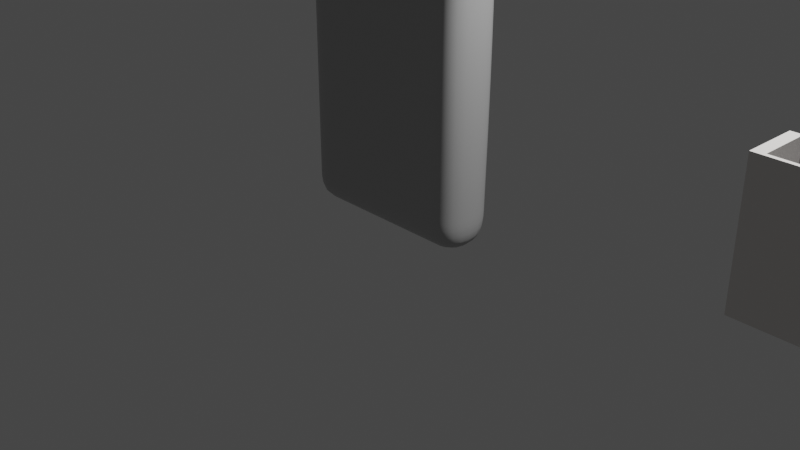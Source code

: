 # Source: main.blend  (saved by Blender 3.0.42; exported with 4.5.12 LTS)
import bpy
from mathutils import Matrix  # noqa: F401  (used for matrix-valued properties, if any)

bpy.ops.wm.read_factory_settings(use_empty=True)
scene = bpy.context.scene
scene.name = 'Scene'

# ---- collections
col_collection = bpy.data.collections.new('Collection'); scene.collection.children.link(col_collection)
col_buttons = bpy.data.collections.new('buttons'); col_collection.children.link(col_buttons)

# ---- materials (node trees are filled in below, after node groups)
mat_material = bpy.data.materials.new('Material')
mat_material.alpha_threshold = 0.0
mat_material.use_transparent_shadow = False
mat_material.line_color = (0.0, 0.0, 0.0, 1.0)
mat_material_001 = bpy.data.materials.new('Material.001')
mat_material_001.use_transparent_shadow = False
mat_cd = bpy.data.materials.new('cd')
mat_cd.use_transparent_shadow = False
mat_buttonmatirial = bpy.data.materials.new('buttonMatirial')
mat_buttonmatirial.use_transparent_shadow = False

# ---- material node trees
mat_material.use_nodes = True; mat_material.node_tree.nodes.clear()
_N = mat_material.node_tree.nodes; _L = mat_material.node_tree.links
n0 = _N.new('ShaderNodeOutputMaterial'); n0.name = 'Material Output'; n0.location = (300, 300)
n1 = _N.new('ShaderNodeBsdfPrincipled'); n1.name = 'Principled BSDF'; n1.location = (10, 300)
n1.distribution = 'GGX'
n1.subsurface_method = 'RANDOM_WALK_SKIN'
n1.inputs[0].default_value = (0.448, 0.448, 0.448, 1.0)
n1.inputs[2].default_value = 0.4
n1.inputs[3].default_value = 1.45
n1.inputs[27].default_value = (0.0, 0.0, 0.0, 1.0)
n1.inputs[28].default_value = 1.0
_L.new(n1.outputs[0], n0.inputs[0])
n0.is_active_output = True
mat_material_001.use_nodes = True; mat_material_001.node_tree.nodes.clear()
_N = mat_material_001.node_tree.nodes; _L = mat_material_001.node_tree.links
n0 = _N.new('ShaderNodeBsdfPrincipled'); n0.name = 'Principled BSDF'; n0.location = (10, 300)
n0.distribution = 'GGX'
n0.subsurface_method = 'RANDOM_WALK_SKIN'
n0.inputs[0].default_value = (0.8, 0.7703, 0.7471, 1.0)
n0.inputs[3].default_value = 1.45
n0.inputs[27].default_value = (0.0, 0.0, 0.0, 1.0)
n0.inputs[28].default_value = 1.0
n1 = _N.new('ShaderNodeOutputMaterial'); n1.name = 'Material Output'; n1.location = (300, 300)
_L.new(n0.outputs[0], n1.inputs[0])
n1.is_active_output = True
mat_cd.use_nodes = True; mat_cd.node_tree.nodes.clear()
_N = mat_cd.node_tree.nodes; _L = mat_cd.node_tree.links
n0 = _N.new('ShaderNodeBsdfPrincipled'); n0.name = 'Principled BSDF'; n0.location = (10, 300)
n0.distribution = 'GGX'
n0.subsurface_method = 'RANDOM_WALK_SKIN'
n0.inputs[0].default_value = (0.02365, 0.003393, 0.01471, 1.0)
n0.inputs[3].default_value = 1.45
n0.inputs[27].default_value = (0.0, 0.0, 0.0, 1.0)
n0.inputs[28].default_value = 1.0
n1 = _N.new('ShaderNodeOutputMaterial'); n1.name = 'Material Output'; n1.location = (300, 300)
_L.new(n0.outputs[0], n1.inputs[0])
n1.is_active_output = True
mat_buttonmatirial.use_nodes = True; mat_buttonmatirial.node_tree.nodes.clear()
_N = mat_buttonmatirial.node_tree.nodes; _L = mat_buttonmatirial.node_tree.links
n0 = _N.new('ShaderNodeBsdfPrincipled'); n0.name = 'Principled BSDF'; n0.location = (10, 300)
n0.distribution = 'GGX'
n0.subsurface_method = 'RANDOM_WALK_SKIN'
n0.inputs[0].default_value = (0.01739, 0.01739, 0.01739, 1.0)
n0.inputs[3].default_value = 1.45
n0.inputs[27].default_value = (0.0, 0.0, 0.0, 1.0)
n0.inputs[28].default_value = 1.0
n1 = _N.new('ShaderNodeOutputMaterial'); n1.name = 'Material Output'; n1.location = (300, 300)
_L.new(n0.outputs[0], n1.inputs[0])
n1.is_active_output = True

# ---- world
world_world = bpy.data.worlds.new('World'); scene.world = world_world
world_world.use_nodes = True; world_world.node_tree.nodes.clear()
_N = world_world.node_tree.nodes; _L = world_world.node_tree.links
n0 = _N.new('ShaderNodeOutputWorld'); n0.name = 'World Output'; n0.location = (300, 300)
n1 = _N.new('ShaderNodeBackground'); n1.name = 'Background'; n1.location = (10, 300)
n1.inputs[0].default_value = (0.05088, 0.05088, 0.05088, 1.0)
_L.new(n1.outputs[0], n0.inputs[0])
n0.is_active_output = True
world_world.color = (0.05088, 0.05088, 0.05088)
world_world.use_sun_shadow = False
world_world.sun_shadow_jitter_overblur = 0.0

# ---- cameras
cam_camera = bpy.data.cameras.new('Camera')
cam_camera.clip_end = 100.0
cam_camera.ortho_scale = 7.314

# ---- lights
light_light = bpy.data.lights.new('Light', 'POINT')
light_light.transmission_factor = 0.0
light_light.energy = 1000.0
light_light.shadow_soft_size = 0.1
light_light.shadow_maximum_resolution = 0.006
light_light.use_absolute_resolution = True

# ---- meshes
me_cube = bpy.data.meshes.new('Cube')
me_cube.from_pydata([(0.3036, 1.0, -0.007633), (0.3036, -1.0, -0.007633), (-0.3036, 1.0, -0.007633), (-0.3036, -1.0, -0.007633), (-0.3036, 0.6667, -0.007633), (0.3036, 0.6667, -0.007633), (0.3036, 1.0, 1.677), (-0.3036, -1.0, 1.677), (0.3036, -1.0, 1.677), (-0.3036, 1.0, 1.677), (-0.3036, 0.6667, 1.677), (-0.3036, -0.6958, -0.007633), (0.3036, -0.6958, -0.007633), (-0.3036, -0.6958, 1.677), (-0.3036, 0.6667, 3.013), (-0.3036, -0.6958, 3.013), (-0.2146, 0.562, 1.781), (0.3036, 0.5884, 1.691), (0.3036, 0.6521, 1.755), (0.3036, 0.6176, 1.662), (0.3036, 0.7713, 1.572), (0.3036, 0.6812, 1.726), (-0.2146, -0.5911, 1.781), (0.3036, -0.6812, 1.755), (0.3036, -0.6175, 1.691), (0.3036, -0.7103, 1.726), (0.3036, -0.8004, 1.572), (0.3036, -0.6467, 1.662), (0.3036, 0.6176, 3.028), (0.3036, 0.6812, 2.964), (0.3036, 0.7713, 3.118), (0.3036, 0.5884, 2.999), (-0.2146, 0.562, 2.909), (0.3036, 0.6521, 2.935), (0.3036, -0.6175, 2.999), (0.3036, -0.6812, 2.935), (-0.2146, -0.5911, 2.909), (0.3036, -0.6467, 3.028), (0.3036, -0.8004, 3.118), (0.3036, -0.7103, 2.964), (0.1835, 1.0, 3.187), (0.1835, 0.8799, 3.307), (0.3036, 0.8799, 3.187), (0.1835, -1.0, 3.187), (0.3036, -0.8799, 3.187), (0.1835, -0.8799, 3.307), (-0.3036, 0.8799, 3.187), (-0.1835, 0.8799, 3.307), (-0.1835, 1.0, 3.187), (-0.3036, -0.8799, 3.187), (-0.1835, -1.0, 3.187), (-0.1835, -0.8799, 3.307), (0.1835, 0.7868, 3.307), (0.3036, 0.5465, 3.307), (-0.3036, 0.5465, 3.307), (-0.1835, 0.7868, 3.307), (0.3036, -0.5756, 3.307), (0.1835, -0.8159, 3.307), (-0.1835, -0.8159, 3.307), (-0.3036, -0.5756, 3.307), (-0.1835, -1.0, 3.134), (-0.3036, -1.0, 2.893), (0.3036, 1.0, 2.893), (0.1835, 1.0, 3.134), (0.1835, -1.0, 3.134), (0.3036, -1.0, 2.893), (-0.1835, 1.0, 3.134), (-0.3036, 1.0, 2.893), (0.3036, 1.0, 0.3963), (0.3036, -1.0, 0.3963), (-0.3036, 1.0, 0.3963), (-0.3036, 0.6667, 0.3963), (-0.3036, -1.0, 0.3963), (-0.3036, -0.6958, 0.3963), (0.3036, 0.6918, 0.3712), (0.3036, -0.7209, 0.3712), (0.3036, -0.01455, -0.007633), (-0.3036, -0.01455, 1.677), (-0.3036, -0.01455, -0.007633), (-0.3036, -0.01455, 3.013), (-0.2146, -0.01455, 1.781), (0.3036, -0.01455, 1.691), (0.3036, -0.01455, 1.572), (0.3036, -0.01455, 1.662), (0.3036, -0.01455, 3.118), (0.3036, -0.01455, 3.028), (-0.2146, -0.01455, 2.909), (0.3036, -0.01455, 2.999), (0.3036, -0.01455, 3.307), (-0.3036, -0.01455, 3.307), (0.3036, -0.01455, 0.3712), (-0.3036, -0.01455, 0.3963), (-0.3036, -1.0, 0.5906), (0.3036, 0.7038, 0.5534), (0.3036, 1.0, 0.5906), (0.3036, -1.0, 0.5906), (-0.3036, 1.0, 0.5906), (-0.3036, 0.6667, 0.5906), (-0.3036, -0.6958, 0.5906), (0.3036, -0.7329, 0.5534), (0.3036, -0.01455, 0.5534), (-0.3036, -0.01455, 0.5906), (0.3036, 1.0, 0.4279), (0.3036, -1.0, 0.4279), (-0.3036, 1.0, 0.4279), (-0.3036, 0.6667, 0.4279), (-0.3036, -0.6958, 0.4279), (0.3036, -0.7228, 0.4009), (0.2114, -0.01455, 0.4009), (-0.3036, -0.01455, 0.4279), (-0.3036, -1.0, 0.4279), (0.3036, 0.6937, 0.4009), (-0.3036, -1.0, 0.5503), (0.3036, 0.7013, 0.5156), (0.3036, 1.0, 0.5503), (0.3036, -1.0, 0.5503), (-0.3036, 1.0, 0.5503), (-0.3036, 0.6667, 0.5503), (-0.3036, -0.6958, 0.5503), (0.3036, -0.7304, 0.5156), (0.2114, -0.01455, 0.5156), (-0.3036, -0.01455, 0.5503), (-0.3036, -0.6752, -0.007633), (-0.2146, -0.5738, 1.781), (0.3036, -0.6276, 1.662), (0.3036, -0.7767, 3.118), (0.3036, -0.5993, 2.999), (-0.3036, -0.5587, 3.307), (0.3036, -0.6996, 0.3712), (0.3036, -0.6752, -0.007633), (-0.3036, -0.6752, 1.677), (-0.3036, -0.6752, 3.013), (0.3036, -0.5993, 1.691), (0.3036, -0.7767, 1.572), (0.3036, -0.6276, 3.028), (-0.2146, -0.5738, 2.909), (0.3036, -0.5587, 3.307), (-0.3036, -0.6752, 0.3963), (-0.3036, -0.6752, 0.5906), (0.3036, -0.7113, 0.5534), (0.2114, -0.7015, 0.4009), (-0.3036, -0.6752, 0.4279), (0.2114, -0.7089, 0.5156), (-0.3036, -0.6752, 0.5503), (0.3036, 0.6396, -0.007633), (-0.3036, 0.6396, 1.677), (-0.3036, 0.6396, 3.013), (0.3036, 0.5644, 1.691), (0.3036, 0.7401, 1.572), (0.3036, 0.5924, 3.028), (-0.2146, 0.5391, 2.909), (0.3036, 0.5242, 3.307), (-0.3036, 0.6396, 0.3963), (-0.3036, 0.6396, -0.007633), (-0.2146, 0.5391, 1.781), (0.3036, 0.5924, 1.662), (0.3036, 0.7401, 3.118), (0.3036, 0.5644, 2.999), (-0.3036, 0.5242, 3.307), (0.3036, 0.6637, 0.3712), (0.3036, 0.6753, 0.5534), (-0.3036, 0.6396, 0.5906), (-0.3036, 0.6396, 0.4279), (0.2114, 0.6656, 0.4009), (-0.3036, 0.6396, 0.5503), (0.2114, 0.6729, 0.5156)], [], [(38, 56, 44, 65), (57, 58, 51, 45), (61, 49, 59, 15), (11, 12, 1, 3), (64, 43, 50, 60), (2, 0, 5, 4), (8, 65, 61, 7), (62, 42, 53, 30), (161, 145, 10, 97), (26, 38, 65, 8), (96, 9, 6, 94), (14, 54, 46, 67), (97, 10, 9, 96), (95, 8, 7, 92), (39, 25, 23, 35), (92, 7, 13, 98), (136, 127, 59, 56), (146, 158, 54, 14), (122, 129, 12, 11), (125, 136, 56, 38), (139, 133, 26, 99), (9, 67, 62, 6), (145, 146, 14, 10), (99, 26, 8, 95), (6, 62, 30, 20), (134, 37, 34, 126), (7, 61, 15, 13), (132, 24, 27, 124), (123, 135, 36, 22), (10, 14, 67, 9), (66, 48, 40, 63), (94, 6, 20, 93), (16, 17, 18), (19, 20, 21), (22, 23, 24), (25, 26, 27), (28, 29, 30), (31, 32, 33), (34, 35, 36), (37, 38, 39), (28, 31, 33, 29), (32, 16, 18, 33), (17, 19, 21, 18), (20, 30, 29, 21), (123, 22, 24, 132), (23, 25, 27, 24), (148, 20, 19, 155), (34, 37, 39, 35), (38, 26, 25, 39), (22, 36, 35, 23), (125, 38, 37, 134), (150, 32, 31, 157), (33, 18, 21, 29), (40, 41, 42), (43, 44, 45), (46, 47, 48), (49, 50, 51), (60, 50, 49, 61), (45, 51, 50, 43), (57, 45, 44, 56), (55, 47, 46, 54), (47, 41, 40, 48), (41, 52, 53, 42), (54, 53, 52, 55), (51, 58, 59, 49), (58, 57, 56, 59), (42, 62, 63, 40), (43, 64, 65, 44), (48, 66, 67, 46), (66, 63, 62, 67), (64, 60, 61, 65), (41, 47, 55, 52), (0, 68, 74, 5), (12, 75, 69, 1), (129, 128, 75, 12), (3, 72, 73, 11), (1, 69, 72, 3), (4, 71, 70, 2), (2, 70, 68, 0), (153, 152, 71, 4), (122, 137, 91, 78), (144, 159, 90, 76), (135, 86, 87, 126), (156, 84, 85, 149), (133, 82, 83, 124), (154, 80, 81, 147), (154, 150, 86, 80), (147, 81, 83, 155), (149, 85, 87, 157), (130, 131, 79, 77), (160, 148, 82, 100), (156, 151, 88, 84), (153, 144, 76, 78), (131, 127, 89, 79), (151, 158, 89, 88), (138, 130, 77, 101), (143, 138, 101, 121), (165, 160, 100, 120), (114, 94, 93, 113), (119, 99, 95, 115), (142, 139, 99, 119), (112, 92, 98, 118), (115, 95, 92, 112), (117, 97, 96, 116), (116, 96, 94, 114), (164, 161, 97, 117), (152, 162, 105, 71), (70, 104, 102, 68), (71, 105, 104, 70), (69, 103, 110, 72), (72, 110, 106, 73), (128, 140, 107, 75), (75, 107, 103, 69), (68, 102, 111, 74), (159, 163, 108, 90), (137, 141, 109, 91), (162, 164, 117, 105), (104, 116, 114, 102), (105, 117, 116, 104), (103, 115, 112, 110), (110, 112, 118, 106), (140, 142, 119, 107), (107, 119, 115, 103), (102, 114, 113, 111), (163, 165, 120, 108), (141, 143, 121, 109), (106, 118, 143, 141), (108, 120, 142, 140), (73, 106, 141, 137), (90, 108, 140, 128), (120, 100, 139, 142), (118, 98, 138, 143), (98, 13, 130, 138), (15, 59, 127, 131), (13, 15, 131, 130), (26, 133, 124, 27), (36, 135, 126, 34), (11, 73, 137, 122), (76, 90, 128, 129), (84, 125, 134, 85), (80, 123, 132, 81), (80, 86, 135, 123), (81, 132, 124, 83), (85, 134, 126, 87), (100, 82, 133, 139), (84, 88, 136, 125), (78, 76, 129, 122), (88, 89, 127, 136), (111, 113, 165, 163), (109, 121, 164, 162), (74, 111, 163, 159), (91, 109, 162, 152), (121, 101, 161, 164), (113, 93, 160, 165), (53, 54, 158, 151), (4, 5, 144, 153), (30, 53, 151, 156), (93, 20, 148, 160), (28, 149, 157, 31), (17, 147, 155, 19), (16, 32, 150, 154), (16, 154, 147, 17), (30, 156, 149, 28), (5, 74, 159, 144), (78, 91, 152, 153), (86, 150, 157, 87), (82, 148, 155, 83), (77, 79, 146, 145), (79, 89, 158, 146), (101, 77, 145, 161)])
me_cube.polygons.foreach_set('use_smooth', [True] * 170)
_uv = me_cube.uv_layers.new(name='UVMap')
_uv.uv.foreach_set('vector', [0.6107, 0.7251, 0.625, 0.697, 0.6159, 0.735, 0.5938, 0.75, 0.6745, 0.727, 0.8255, 0.727, 0.8255, 0.735, 0.6745, 0.735, 0.5938, 0.0, 0.6159, 0.01502, 0.625, 0.05304, 0.6028, 0.03803, 0.125, 0.712, 0.375, 0.712, 0.375, 0.75, 0.125, 0.75, 0.6119, 0.7995, 0.6159, 0.7995, 0.6159, 0.9505, 0.6119, 0.9505, 0.125, 0.5, 0.375, 0.5, 0.375, 0.5417, 0.125, 0.5417, 0.502, 0.75, 0.5938, 0.75, 0.5938, 1.0, 0.502, 1.0, 0.5938, 0.5, 0.6159, 0.515, 0.625, 0.5567, 0.6107, 0.5286, 0.4201, 0.2049, 0.502, 0.2049, 0.502, 0.2083, 0.4201, 0.2083, 0.4941, 0.7251, 0.6107, 0.7251, 0.5938, 0.75, 0.502, 0.75, 0.4201, 0.25, 0.502, 0.25, 0.502, 0.5, 0.4201, 0.5, 0.6028, 0.2083, 0.625, 0.1933, 0.6159, 0.235, 0.5938, 0.25, 0.4201, 0.2083, 0.502, 0.2083, 0.502, 0.25, 0.4201, 0.25, 0.4201, 0.75, 0.502, 0.75, 0.502, 1.0, 0.4201, 1.0, 0.5991, 0.7138, 0.5057, 0.7138, 0.5079, 0.7101, 0.5969, 0.7101, 0.4201, 0.0, 0.502, 0.0, 0.502, 0.03803, 0.4201, 0.03803, 0.625, 0.6948, 0.875, 0.6948, 0.875, 0.697, 0.625, 0.697, 0.6028, 0.2049, 0.625, 0.1905, 0.625, 0.1933, 0.6028, 0.2083, 0.125, 0.7094, 0.375, 0.7094, 0.375, 0.712, 0.125, 0.712, 0.6107, 0.7221, 0.625, 0.6948, 0.625, 0.697, 0.6107, 0.7251, 0.4173, 0.7139, 0.4941, 0.7221, 0.4941, 0.7251, 0.4173, 0.7166, 0.502, 0.25, 0.5938, 0.25, 0.5938, 0.5, 0.502, 0.5, 0.502, 0.2049, 0.6028, 0.2049, 0.6028, 0.2083, 0.502, 0.2083, 0.4173, 0.7166, 0.4941, 0.7251, 0.502, 0.75, 0.4201, 0.75, 0.502, 0.5, 0.5938, 0.5, 0.6107, 0.5286, 0.4941, 0.5286, 0.6039, 0.7035, 0.6039, 0.7058, 0.6017, 0.7022, 0.6017, 0.6999, 0.502, 0.0, 0.5938, 0.0, 0.6028, 0.03803, 0.502, 0.03803, 0.5031, 0.6999, 0.5031, 0.7022, 0.5009, 0.7058, 0.5009, 0.7035, 0.5099, 0.6967, 0.5949, 0.6967, 0.5949, 0.6989, 0.5099, 0.6989, 0.502, 0.2083, 0.6028, 0.2083, 0.5938, 0.25, 0.502, 0.25, 0.6119, 0.2995, 0.6159, 0.2995, 0.6159, 0.4505, 0.6119, 0.4505, 0.4201, 0.5, 0.502, 0.5, 0.4941, 0.5286, 0.4173, 0.537, 0.5099, 0.5547, 0.5031, 0.5514, 0.5079, 0.5435, 0.5009, 0.5478, 0.4941, 0.5286, 0.5057, 0.5398, 0.5099, 0.6989, 0.5079, 0.7101, 0.5031, 0.7022, 0.5057, 0.7138, 0.4941, 0.7251, 0.5009, 0.7058, 0.6039, 0.5478, 0.5991, 0.5398, 0.6107, 0.5286, 0.6017, 0.5514, 0.5949, 0.5547, 0.5969, 0.5435, 0.6017, 0.7022, 0.5969, 0.7101, 0.5949, 0.6989, 0.6039, 0.7058, 0.6107, 0.7251, 0.5991, 0.7138, 0.6039, 0.5478, 0.6017, 0.5514, 0.5969, 0.5435, 0.5991, 0.5398, 0.5949, 0.5547, 0.5099, 0.5547, 0.5079, 0.5435, 0.5969, 0.5435, 0.5031, 0.5514, 0.5009, 0.5478, 0.5057, 0.5398, 0.5079, 0.5435, 0.4941, 0.5286, 0.6107, 0.5286, 0.5991, 0.5398, 0.5057, 0.5398, 0.5099, 0.6967, 0.5099, 0.6989, 0.5031, 0.7022, 0.5031, 0.6999, 0.5079, 0.7101, 0.5057, 0.7138, 0.5009, 0.7058, 0.5031, 0.7022, 0.4941, 0.5325, 0.4941, 0.5286, 0.5009, 0.5478, 0.5009, 0.5509, 0.6017, 0.7022, 0.6039, 0.7058, 0.5991, 0.7138, 0.5969, 0.7101, 0.6107, 0.7251, 0.4941, 0.7251, 0.5057, 0.7138, 0.5991, 0.7138, 0.5099, 0.6989, 0.5949, 0.6989, 0.5969, 0.7101, 0.5079, 0.7101, 0.6107, 0.7221, 0.6107, 0.7251, 0.6039, 0.7058, 0.6039, 0.7035, 0.5949, 0.5576, 0.5949, 0.5547, 0.6017, 0.5514, 0.6017, 0.5544, 0.5969, 0.5435, 0.5079, 0.5435, 0.5057, 0.5398, 0.5991, 0.5398, 0.6159, 0.4505, 0.625, 0.4505, 0.6159, 0.5, 0.6159, 0.7995, 0.6159, 0.75, 0.625, 0.7995, 0.875, 0.515, 0.875, 0.515, 0.8255, 0.5, 0.6159, 1.0, 0.625, 0.9505, 0.625, 0.9505, 0.6119, 0.9505, 0.6159, 0.9505, 0.6159, 1.0, 0.6028, 1.0, 0.625, 0.7995, 0.625, 0.9505, 0.6159, 0.9505, 0.6159, 0.7995, 0.6745, 0.727, 0.6745, 0.735, 0.6159, 0.735, 0.625, 0.697, 0.8255, 0.5267, 0.8255, 0.515, 0.875, 0.515, 0.875, 0.5417, 0.625, 0.2995, 0.625, 0.4505, 0.6159, 0.4505, 0.6159, 0.2995, 0.6745, 0.515, 0.6745, 0.5267, 0.625, 0.5567, 0.6159, 0.515, 0.875, 0.5567, 0.625, 0.5567, 0.6745, 0.5267, 0.8255, 0.5267, 0.8255, 0.735, 0.8255, 0.727, 0.875, 0.712, 0.875, 0.735, 0.8255, 0.727, 0.6745, 0.727, 0.625, 0.697, 0.875, 0.697, 0.6159, 0.515, 0.5938, 0.5, 0.6119, 0.4505, 0.6159, 0.4505, 0.6159, 0.7995, 0.6119, 0.7995, 0.5938, 0.75, 0.6159, 0.735, 0.6159, 0.2995, 0.6119, 0.2995, 0.5938, 0.25, 0.6159, 0.235, 0.6119, 0.2995, 0.6119, 0.4505, 0.5938, 0.5, 0.5938, 0.25, 0.6119, 0.7995, 0.6119, 0.9505, 0.5938, 1.0, 0.5938, 0.75, 0.6745, 0.515, 0.8255, 0.515, 0.8255, 0.5267, 0.6745, 0.5267, 0.375, 0.5, 0.4055, 0.5, 0.4036, 0.5385, 0.375, 0.5417, 0.375, 0.712, 0.4036, 0.7151, 0.4055, 0.75, 0.375, 0.75, 0.375, 0.7094, 0.4036, 0.7124, 0.4036, 0.7151, 0.375, 0.712, 0.375, 0.0, 0.4055, 0.0, 0.4055, 0.03803, 0.375, 0.03803, 0.375, 0.75, 0.4055, 0.75, 0.4055, 1.0, 0.375, 1.0, 0.375, 0.2083, 0.4055, 0.2083, 0.4055, 0.25, 0.375, 0.25, 0.375, 0.25, 0.4055, 0.25, 0.4055, 0.5, 0.375, 0.5, 0.375, 0.2049, 0.4055, 0.2049, 0.4055, 0.2083, 0.375, 0.2083, 0.375, 0.04059, 0.4055, 0.04059, 0.4055, 0.1232, 0.375, 0.1232, 0.375, 0.5451, 0.4036, 0.542, 0.4036, 0.6268, 0.375, 0.6268, 0.5949, 0.6967, 0.5949, 0.6268, 0.6017, 0.6268, 0.6017, 0.6999, 0.6107, 0.5325, 0.6107, 0.6268, 0.6039, 0.6268, 0.6039, 0.5509, 0.4941, 0.7221, 0.4941, 0.6268, 0.5009, 0.6268, 0.5009, 0.7035, 0.5099, 0.5576, 0.5099, 0.6268, 0.5031, 0.6268, 0.5031, 0.5544, 0.5099, 0.5576, 0.5949, 0.5576, 0.5949, 0.6268, 0.5099, 0.6268, 0.5031, 0.5544, 0.5031, 0.6268, 0.5009, 0.6268, 0.5009, 0.5509, 0.6039, 0.5509, 0.6039, 0.6268, 0.6017, 0.6268, 0.6017, 0.5544, 0.502, 0.04059, 0.6028, 0.04059, 0.6028, 0.1232, 0.502, 0.1232, 0.4173, 0.5406, 0.4941, 0.5325, 0.4941, 0.6268, 0.4173, 0.6268, 0.6107, 0.5325, 0.625, 0.5595, 0.625, 0.6268, 0.6107, 0.6268, 0.125, 0.5451, 0.375, 0.5451, 0.375, 0.6268, 0.125, 0.6268, 0.6028, 0.04059, 0.625, 0.05516, 0.625, 0.1232, 0.6028, 0.1232, 0.625, 0.5595, 0.875, 0.5595, 0.875, 0.6268, 0.625, 0.6268, 0.4201, 0.04059, 0.502, 0.04059, 0.502, 0.1232, 0.4201, 0.1232, 0.4171, 0.04059, 0.4201, 0.04059, 0.4201, 0.1232, 0.4171, 0.1232, 0.4145, 0.5409, 0.4173, 0.5406, 0.4173, 0.6268, 0.4145, 0.6268, 0.4171, 0.5, 0.4201, 0.5, 0.4173, 0.537, 0.4145, 0.5373, 0.4145, 0.7163, 0.4173, 0.7166, 0.4201, 0.75, 0.4171, 0.75, 0.4145, 0.7136, 0.4173, 0.7139, 0.4173, 0.7166, 0.4145, 0.7163, 0.4171, 0.0, 0.4201, 0.0, 0.4201, 0.03803, 0.4171, 0.03803, 0.4171, 0.75, 0.4201, 0.75, 0.4201, 1.0, 0.4171, 1.0, 0.4171, 0.2083, 0.4201, 0.2083, 0.4201, 0.25, 0.4171, 0.25, 0.4171, 0.25, 0.4201, 0.25, 0.4201, 0.5, 0.4171, 0.5, 0.4171, 0.2049, 0.4201, 0.2049, 0.4201, 0.2083, 0.4171, 0.2083, 0.4055, 0.2049, 0.4078, 0.2049, 0.4078, 0.2083, 0.4055, 0.2083, 0.4055, 0.25, 0.4078, 0.25, 0.4078, 0.5, 0.4055, 0.5, 0.4055, 0.2083, 0.4078, 0.2083, 0.4078, 0.25, 0.4055, 0.25, 0.4055, 0.75, 0.4078, 0.75, 0.4078, 1.0, 0.4055, 1.0, 0.4055, 0.0, 0.4078, 0.0, 0.4078, 0.03803, 0.4055, 0.03803, 0.4036, 0.7124, 0.4058, 0.7127, 0.4058, 0.7154, 0.4036, 0.7151, 0.4036, 0.7151, 0.4058, 0.7154, 0.4078, 0.75, 0.4055, 0.75, 0.4055, 0.5, 0.4078, 0.5, 0.4058, 0.5383, 0.4036, 0.5385, 0.4036, 0.542, 0.4058, 0.5418, 0.4058, 0.6268, 0.4036, 0.6268, 0.4055, 0.04059, 0.4078, 0.04059, 0.4078, 0.1232, 0.4055, 0.1232, 0.4078, 0.2049, 0.4171, 0.2049, 0.4171, 0.2083, 0.4078, 0.2083, 0.4078, 0.25, 0.4171, 0.25, 0.4171, 0.5, 0.4078, 0.5, 0.4078, 0.2083, 0.4171, 0.2083, 0.4171, 0.25, 0.4078, 0.25, 0.4078, 0.75, 0.4171, 0.75, 0.4171, 1.0, 0.4078, 1.0, 0.4078, 0.0, 0.4171, 0.0, 0.4171, 0.03803, 0.4078, 0.03803, 0.4058, 0.7127, 0.4145, 0.7136, 0.4145, 0.7163, 0.4058, 0.7154, 0.4058, 0.7154, 0.4145, 0.7163, 0.4171, 0.75, 0.4078, 0.75, 0.4078, 0.5, 0.4171, 0.5, 0.4145, 0.5373, 0.4058, 0.5383, 0.4058, 0.5418, 0.4145, 0.5409, 0.4145, 0.6268, 0.4058, 0.6268, 0.4078, 0.04059, 0.4171, 0.04059, 0.4171, 0.1232, 0.4078, 0.1232, 0.4078, 0.03803, 0.4171, 0.03803, 0.4171, 0.04059, 0.4078, 0.04059, 0.4058, 0.6268, 0.4145, 0.6268, 0.4145, 0.7136, 0.4058, 0.7127, 0.4055, 0.03803, 0.4078, 0.03803, 0.4078, 0.04059, 0.4055, 0.04059, 0.4036, 0.6268, 0.4058, 0.6268, 0.4058, 0.7127, 0.4036, 0.7124, 0.4145, 0.6268, 0.4173, 0.6268, 0.4173, 0.7139, 0.4145, 0.7136, 0.4171, 0.03803, 0.4201, 0.03803, 0.4201, 0.04059, 0.4171, 0.04059, 0.4201, 0.03803, 0.502, 0.03803, 0.502, 0.04059, 0.4201, 0.04059, 0.6028, 0.03803, 0.625, 0.05304, 0.625, 0.05516, 0.6028, 0.04059, 0.502, 0.03803, 0.6028, 0.03803, 0.6028, 0.04059, 0.502, 0.04059, 0.4941, 0.7251, 0.4941, 0.7221, 0.5009, 0.7035, 0.5009, 0.7058, 0.5949, 0.6989, 0.5949, 0.6967, 0.6017, 0.6999, 0.6017, 0.7022, 0.375, 0.03803, 0.4055, 0.03803, 0.4055, 0.04059, 0.375, 0.04059, 0.375, 0.6268, 0.4036, 0.6268, 0.4036, 0.7124, 0.375, 0.7094, 0.6107, 0.6268, 0.6107, 0.7221, 0.6039, 0.7035, 0.6039, 0.6268, 0.5099, 0.6268, 0.5099, 0.6967, 0.5031, 0.6999, 0.5031, 0.6268, 0.5099, 0.6268, 0.5949, 0.6268, 0.5949, 0.6967, 0.5099, 0.6967, 0.5031, 0.6268, 0.5031, 0.6999, 0.5009, 0.7035, 0.5009, 0.6268, 0.6039, 0.6268, 0.6039, 0.7035, 0.6017, 0.6999, 0.6017, 0.6268, 0.4173, 0.6268, 0.4941, 0.6268, 0.4941, 0.7221, 0.4173, 0.7139, 0.6107, 0.6268, 0.625, 0.6268, 0.625, 0.6948, 0.6107, 0.7221, 0.125, 0.6268, 0.375, 0.6268, 0.375, 0.7094, 0.125, 0.7094, 0.625, 0.6268, 0.875, 0.6268, 0.875, 0.6948, 0.625, 0.6948, 0.4058, 0.5383, 0.4145, 0.5373, 0.4145, 0.5409, 0.4058, 0.5418, 0.4078, 0.1232, 0.4171, 0.1232, 0.4171, 0.2049, 0.4078, 0.2049, 0.4036, 0.5385, 0.4058, 0.5383, 0.4058, 0.5418, 0.4036, 0.542, 0.4055, 0.1232, 0.4078, 0.1232, 0.4078, 0.2049, 0.4055, 0.2049, 0.4171, 0.1232, 0.4201, 0.1232, 0.4201, 0.2049, 0.4171, 0.2049, 0.4145, 0.5373, 0.4173, 0.537, 0.4173, 0.5406, 0.4145, 0.5409, 0.625, 0.5567, 0.875, 0.5567, 0.875, 0.5595, 0.625, 0.5595, 0.125, 0.5417, 0.375, 0.5417, 0.375, 0.5451, 0.125, 0.5451, 0.6107, 0.5286, 0.625, 0.5567, 0.625, 0.5595, 0.6107, 0.5325, 0.4173, 0.537, 0.4941, 0.5286, 0.4941, 0.5325, 0.4173, 0.5406, 0.6039, 0.5478, 0.6039, 0.5509, 0.6017, 0.5544, 0.6017, 0.5514, 0.5031, 0.5514, 0.5031, 0.5544, 0.5009, 0.5509, 0.5009, 0.5478, 0.5099, 0.5547, 0.5949, 0.5547, 0.5949, 0.5576, 0.5099, 0.5576, 0.5099, 0.5547, 0.5099, 0.5576, 0.5031, 0.5544, 0.5031, 0.5514, 0.6107, 0.5286, 0.6107, 0.5325, 0.6039, 0.5509, 0.6039, 0.5478, 0.375, 0.5417, 0.4036, 0.5385, 0.4036, 0.542, 0.375, 0.5451, 0.375, 0.1232, 0.4055, 0.1232, 0.4055, 0.2049, 0.375, 0.2049, 0.5949, 0.6268, 0.5949, 0.5576, 0.6017, 0.5544, 0.6017, 0.6268, 0.4941, 0.6268, 0.4941, 0.5325, 0.5009, 0.5509, 0.5009, 0.6268, 0.502, 0.1232, 0.6028, 0.1232, 0.6028, 0.2049, 0.502, 0.2049, 0.6028, 0.1232, 0.625, 0.1232, 0.625, 0.1905, 0.6028, 0.2049, 0.4201, 0.1232, 0.502, 0.1232, 0.502, 0.2049, 0.4201, 0.2049])
me_cube.materials.append(mat_material)
me_cube.use_remesh_preserve_volume = False
me_cube.use_remesh_preserve_attributes = False
me_cube.use_mirror_vertex_groups = False
me_cube.update()
me_plane = bpy.data.meshes.new('Plane')
me_plane.from_pydata([(-1.0, -1.0, 0.0), (1.0, -1.0, 0.0), (-1.0, 1.0, 0.0), (1.0, 1.0, 0.0)], [], [(0, 1, 3, 2)])
_uv = me_plane.uv_layers.new(name='UVMap')
_uv.uv.foreach_set('vector', [0.0, 0.0, 1.0, 0.0, 1.0, 1.0, 0.0, 1.0])
me_plane.use_remesh_fix_poles = True
me_plane.use_remesh_preserve_attributes = False
me_plane.update()
me_cube_002 = bpy.data.meshes.new('Cube.002')
me_cube_002.from_pydata([(-0.5307, -1.509, -0.5307), (-0.5307, -1.509, 0.5307), (0.5307, -1.509, -0.5307), (0.5307, -1.509, 0.5307), (-1.0, 0.0, -1.0), (-1.0, 0.0, 1.0), (1.0, 0.0, -1.0), (1.0, 0.0, 1.0), (-0.5307, -0.3686, -0.5307), (0.5307, -0.3686, 0.5307), (-0.5307, -0.3686, 0.5307), (0.5307, -0.3686, -0.5307), (-0.6987, 1.0, -0.6987), (-0.7475, 0.9284, -0.8715), (-0.8715, 0.9284, -0.7475), (-0.8045, 0.8715, -0.9284), (-1.0, 0.6987, -1.0), (-0.9284, 0.8715, -0.8045), (-0.7475, 0.9284, 0.8715), (-0.6987, 1.0, 0.6987), (-0.8715, 0.9284, 0.7475), (-0.8045, 0.8715, 0.9284), (-0.9284, 0.8715, 0.8045), (-1.0, 0.6987, 1.0), (0.8715, 0.9284, -0.7475), (0.7475, 0.9284, -0.8715), (0.6987, 1.0, -0.6987), (0.9284, 0.8715, -0.8045), (1.0, 0.6987, -1.0), (0.8045, 0.8715, -0.9284), (1.0, 0.6987, 1.0), (0.9284, 0.8715, 0.8045), (0.8045, 0.8715, 0.9284), (0.8715, 0.9284, 0.7475), (0.6987, 1.0, 0.6987), (0.7475, 0.9284, 0.8715)], [], [(31, 27, 24, 33), (21, 32, 35, 18), (11, 9, 3, 2), (2, 3, 1, 0), (8, 11, 2, 0), (9, 10, 1, 3), (16, 28, 6, 4), (8, 10, 5, 4), (0, 1, 10, 8), (7, 5, 10, 9), (4, 6, 11, 8), (6, 7, 9, 11), (29, 15, 13, 25), (4, 5, 23, 16), (30, 23, 5, 7), (28, 30, 7, 6), (20, 14, 17, 22), (12, 13, 14), (15, 16, 17), (18, 19, 20), (21, 22, 23), (24, 25, 26), (27, 28, 29), (30, 31, 32), (33, 34, 35), (21, 18, 20, 22), (19, 12, 14, 20), (13, 15, 17, 14), (16, 23, 22, 17), (24, 27, 29, 25), (28, 16, 15, 29), (12, 26, 25, 13), (23, 30, 32, 21), (31, 33, 35, 32), (34, 19, 18, 35), (30, 28, 27, 31), (26, 34, 33, 24), (12, 19, 34, 26)])
_uv = me_cube_002.uv_layers.new(name='UVMap')
_uv.uv.foreach_set('vector', [0.6006, 0.5071, 0.3994, 0.5071, 0.4066, 0.4929, 0.5934, 0.4929, 0.6161, 0.2744, 0.6161, 0.4756, 0.6089, 0.4684, 0.6089, 0.2816, 0.375, 0.6469, 0.625, 0.6469, 0.625, 0.75, 0.375, 0.75, 0.375, 0.75, 0.625, 0.75, 0.625, 1.0, 0.375, 1.0, 0.125, 0.6469, 0.375, 0.6469, 0.375, 0.75, 0.125, 0.75, 0.625, 0.6469, 0.875, 0.6469, 0.875, 0.75, 0.625, 0.75, 0.125, 0.5377, 0.375, 0.5377, 0.375, 0.625, 0.125, 0.625, 0.375, 0.1031, 0.625, 0.1031, 0.625, 0.125, 0.375, 0.125, 0.375, 0.0, 0.625, 0.0, 0.625, 0.1031, 0.375, 0.1031, 0.625, 0.625, 0.875, 0.625, 0.875, 0.6469, 0.625, 0.6469, 0.125, 0.625, 0.375, 0.625, 0.375, 0.6469, 0.125, 0.6469, 0.375, 0.625, 0.625, 0.625, 0.625, 0.6469, 0.375, 0.6469, 0.3839, 0.4756, 0.3839, 0.2744, 0.3911, 0.2816, 0.3911, 0.4684, 0.375, 0.125, 0.625, 0.125, 0.625, 0.2123, 0.375, 0.2123, 0.625, 0.5377, 0.875, 0.5377, 0.875, 0.625, 0.625, 0.625, 0.375, 0.5377, 0.625, 0.5377, 0.625, 0.625, 0.375, 0.625, 0.5934, 0.2571, 0.4066, 0.2571, 0.3994, 0.2429, 0.6006, 0.2429, 0.4063, 0.2877, 0.4, 0.2816, 0.3962, 0.2712, 0.3839, 0.2744, 0.375, 0.25, 0.3891, 0.2641, 0.6089, 0.2726, 0.5873, 0.275, 0.5934, 0.275, 0.6161, 0.2584, 0.6006, 0.225, 0.625, 0.225, 0.3988, 0.4839, 0.4, 0.4684, 0.4, 0.4623, 0.3917, 0.4911, 0.375, 0.5, 0.375, 0.4756, 0.625, 0.5377, 0.6006, 0.525, 0.6109, 0.4968, 0.5934, 0.4929, 0.5873, 0.475, 0.6038, 0.4825, 0.6109, 0.2532, 0.6038, 0.2675, 0.5934, 0.2571, 0.6006, 0.2429, 0.5873, 0.2877, 0.4127, 0.2877, 0.4066, 0.2571, 0.5934, 0.2571, 0.3911, 0.2816, 0.3839, 0.2744, 0.3891, 0.2641, 0.3962, 0.2712, 0.375, 0.2123, 0.625, 0.2123, 0.6006, 0.2429, 0.3994, 0.2429, 0.3962, 0.4788, 0.3891, 0.4859, 0.3839, 0.4756, 0.3911, 0.4684, 0.375, 0.5, 0.375, 0.25, 0.3839, 0.2744, 0.3839, 0.4756, 0.4127, 0.2877, 0.4127, 0.4623, 0.3911, 0.4684, 0.3911, 0.2816, 0.625, 0.25, 0.625, 0.5, 0.6161, 0.4756, 0.6161, 0.2744, 0.6006, 0.5071, 0.5934, 0.4929, 0.6038, 0.4825, 0.6109, 0.4968, 0.5873, 0.4623, 0.5873, 0.2877, 0.6089, 0.2816, 0.6089, 0.4684, 0.625, 0.5377, 0.375, 0.5377, 0.3994, 0.5071, 0.6006, 0.5071, 0.4127, 0.4623, 0.5873, 0.4623, 0.5934, 0.4929, 0.4066, 0.4929, 0.4127, 0.2877, 0.5873, 0.2877, 0.5873, 0.4623, 0.4127, 0.4623])
me_cube_002.use_remesh_fix_poles = True
me_cube_002.use_remesh_preserve_attributes = False
me_cube_002.update()
me_cube_006 = bpy.data.meshes.new('Cube.006')
me_cube_006.from_pydata([(-0.6857, -0.6857, -0.6857), (-0.6857, -0.6857, 0.6857), (-0.6857, 0.6857, -0.6857), (-0.6857, 0.6857, 0.6857), (0.6857, -0.6857, -0.6857), (0.6857, -0.6857, 0.6857), (0.6857, 0.6857, -0.6857), (0.6857, 0.6857, 0.6857)], [], [(0, 1, 3, 2), (6, 7, 5, 4), (4, 5, 1, 0), (2, 6, 4, 0)])
_uv = me_cube_006.uv_layers.new(name='UVMap')
_uv.uv.foreach_set('vector', [0.375, 0.0, 0.625, 0.0, 0.625, 0.25, 0.375, 0.25, 0.375, 0.5, 0.625, 0.5, 0.625, 0.75, 0.375, 0.75, 0.375, 0.75, 0.625, 0.75, 0.625, 1.0, 0.375, 1.0, 0.125, 0.5, 0.375, 0.5, 0.375, 0.75, 0.125, 0.75])
me_cube_006.materials.append(mat_material_001)
me_cube_006.use_remesh_fix_poles = True
me_cube_006.use_remesh_preserve_attributes = False
me_cube_006.update()
me_cube_007 = bpy.data.meshes.new('Cube.007')
me_cube_007.from_pydata([(-1.0, -1.0, -1.0), (-1.0, -1.0, 1.0), (-1.0, 1.0, -1.0), (-1.0, 1.0, 1.0), (1.0, -1.0, -1.0), (1.0, -1.0, 1.0), (1.0, 1.0, -1.0), (1.0, 1.0, 1.0)], [], [(0, 1, 3, 2), (2, 3, 7, 6), (6, 7, 5, 4), (4, 5, 1, 0), (2, 6, 4, 0), (7, 3, 1, 5)])
_uv = me_cube_007.uv_layers.new(name='UVMap')
_uv.uv.foreach_set('vector', [0.375, 0.0, 0.625, 0.0, 0.625, 0.25, 0.375, 0.25, 0.375, 0.25, 0.625, 0.25, 0.625, 0.5, 0.375, 0.5, 0.375, 0.5, 0.625, 0.5, 0.625, 0.75, 0.375, 0.75, 0.375, 0.75, 0.625, 0.75, 0.625, 1.0, 0.375, 1.0, 0.125, 0.5, 0.375, 0.5, 0.375, 0.75, 0.125, 0.75, 0.625, 0.5, 0.875, 0.5, 0.875, 0.75, 0.625, 0.75])
me_cube_007.materials.append(mat_cd)
me_cube_007.use_remesh_fix_poles = True
me_cube_007.use_remesh_preserve_attributes = False
me_cube_007.update()
me_cube_004 = bpy.data.meshes.new('Cube.004')
me_cube_004.from_pydata([(-0.7576, -0.7576, -1.0), (-0.7576, -1.0, -0.7576), (-1.0, -0.7576, -0.7576), (-0.7576, -1.0, 0.7576), (-0.7576, -0.7576, 1.0), (-1.0, -0.7576, 0.7576), (-0.7576, 0.7576, -1.0), (-1.0, 0.7576, -0.7576), (-0.7576, 1.0, -0.7576), (-0.7576, 0.7576, 1.0), (-0.7576, 1.0, 0.7576), (-1.0, 0.7576, 0.7576), (0.7576, -0.7576, -1.0), (1.0, -0.7576, -0.7576), (0.7576, -1.0, -0.7576), (0.7576, -0.7576, 1.0), (0.7576, -1.0, 0.7576), (1.0, -0.7576, 0.7576), (0.7576, 0.7576, -1.0), (0.7576, 1.0, -0.7576), (1.0, 0.7576, -0.7576), (0.7576, 0.7576, 1.0), (1.0, 0.7576, 0.7576), (0.7576, 1.0, 0.7576)], [], [(14, 16, 3, 1), (20, 22, 17, 13), (21, 9, 4, 15), (2, 5, 11, 7), (8, 10, 23, 19), (0, 1, 2), (3, 4, 5), (6, 7, 8), (9, 10, 11), (12, 13, 14), (15, 16, 17), (18, 19, 20), (21, 22, 23), (6, 0, 2, 7), (1, 3, 5, 2), (4, 9, 11, 5), (10, 8, 7, 11), (18, 6, 8, 19), (9, 21, 23, 10), (22, 20, 19, 23), (12, 18, 20, 13), (21, 15, 17, 22), (16, 14, 13, 17), (0, 12, 14, 1), (15, 4, 3, 16), (6, 18, 12, 0)])
_uv = me_cube_004.uv_layers.new(name='UVMap')
_uv.uv.foreach_set('vector', [0.4053, 0.7803, 0.5947, 0.7803, 0.5947, 0.9697, 0.4053, 0.9697, 0.4053, 0.5303, 0.5947, 0.5303, 0.5947, 0.7197, 0.4053, 0.7197, 0.6553, 0.5303, 0.8447, 0.5303, 0.8447, 0.7197, 0.6553, 0.7197, 0.4053, 0.0303, 0.5947, 0.0303, 0.5947, 0.2197, 0.4053, 0.2197, 0.4053, 0.2803, 0.5947, 0.2803, 0.5947, 0.4697, 0.4053, 0.4697, 0.1553, 0.7197, 0.1553, 0.75, 0.125, 0.7197, 0.5947, 0.9697, 0.625, 0.9697, 0.5947, 1.0, 0.1553, 0.5303, 0.125, 0.5303, 0.1553, 0.5, 0.625, 0.2803, 0.625, 0.2803, 0.5947, 0.25, 0.3447, 0.7197, 0.375, 0.7197, 0.3447, 0.75, 0.625, 0.7803, 0.625, 0.7803, 0.5947, 0.75, 0.3447, 0.5303, 0.3447, 0.5, 0.375, 0.5303, 0.625, 0.5303, 0.625, 0.5303, 0.5947, 0.5, 0.1553, 0.5303, 0.1553, 0.7197, 0.125, 0.7197, 0.125, 0.5303, 0.4053, 0.0, 0.5947, 0.0, 0.5947, 0.0303, 0.4053, 0.0303, 0.625, 0.0303, 0.625, 0.2197, 0.5947, 0.2197, 0.5947, 0.0303, 0.5947, 0.2803, 0.4053, 0.2803, 0.4053, 0.2197, 0.5947, 0.2197, 0.3447, 0.5303, 0.1553, 0.5303, 0.1553, 0.5, 0.3447, 0.5, 0.625, 0.2803, 0.625, 0.4697, 0.5947, 0.4697, 0.5947, 0.2803, 0.5947, 0.5303, 0.4053, 0.5303, 0.4053, 0.4697, 0.5947, 0.4697, 0.3447, 0.7197, 0.3447, 0.5303, 0.4053, 0.5303, 0.4053, 0.7197, 0.6553, 0.5303, 0.6553, 0.7197, 0.5947, 0.7197, 0.5947, 0.5303, 0.5947, 0.7803, 0.4053, 0.7803, 0.4053, 0.7197, 0.5947, 0.7197, 0.1553, 0.7197, 0.3447, 0.7197, 0.3447, 0.75, 0.1553, 0.75, 0.625, 0.7803, 0.625, 0.9697, 0.5947, 0.9697, 0.5947, 0.7803, 0.1553, 0.5303, 0.3447, 0.5303, 0.3447, 0.7197, 0.1553, 0.7197])
me_cube_004.materials.append(mat_buttonmatirial)
me_cube_004.use_remesh_fix_poles = True
me_cube_004.use_remesh_preserve_attributes = False
me_cube_004.update()
me_cube_003 = bpy.data.meshes.new('Cube.003')
me_cube_003.from_pydata([(-0.7576, -0.7576, -1.0), (-0.7576, -1.0, -0.7576), (-1.0, -0.7576, -0.7576), (-0.7576, -1.0, 0.7576), (-0.7576, -0.7576, 1.0), (-1.0, -0.7576, 0.7576), (-0.7576, 0.7576, -1.0), (-1.0, 0.7576, -0.7576), (-0.7576, 1.0, -0.7576), (-0.7576, 0.7576, 1.0), (-0.7576, 1.0, 0.7576), (-1.0, 0.7576, 0.7576), (0.7576, -0.7576, -1.0), (1.0, -0.7576, -0.7576), (0.7576, -1.0, -0.7576), (0.7576, -0.7576, 1.0), (0.7576, -1.0, 0.7576), (1.0, -0.7576, 0.7576), (0.7576, 0.7576, -1.0), (0.7576, 1.0, -0.7576), (1.0, 0.7576, -0.7576), (0.7576, 0.7576, 1.0), (1.0, 0.7576, 0.7576), (0.7576, 1.0, 0.7576)], [], [(14, 16, 3, 1), (20, 22, 17, 13), (21, 9, 4, 15), (2, 5, 11, 7), (8, 10, 23, 19), (0, 1, 2), (3, 4, 5), (6, 7, 8), (9, 10, 11), (12, 13, 14), (15, 16, 17), (18, 19, 20), (21, 22, 23), (6, 0, 2, 7), (1, 3, 5, 2), (4, 9, 11, 5), (10, 8, 7, 11), (18, 6, 8, 19), (9, 21, 23, 10), (22, 20, 19, 23), (12, 18, 20, 13), (21, 15, 17, 22), (16, 14, 13, 17), (0, 12, 14, 1), (15, 4, 3, 16), (6, 18, 12, 0)])
_uv = me_cube_003.uv_layers.new(name='UVMap')
_uv.uv.foreach_set('vector', [0.4053, 0.7803, 0.5947, 0.7803, 0.5947, 0.9697, 0.4053, 0.9697, 0.4053, 0.5303, 0.5947, 0.5303, 0.5947, 0.7197, 0.4053, 0.7197, 0.6553, 0.5303, 0.8447, 0.5303, 0.8447, 0.7197, 0.6553, 0.7197, 0.4053, 0.0303, 0.5947, 0.0303, 0.5947, 0.2197, 0.4053, 0.2197, 0.4053, 0.2803, 0.5947, 0.2803, 0.5947, 0.4697, 0.4053, 0.4697, 0.1553, 0.7197, 0.1553, 0.75, 0.125, 0.7197, 0.5947, 0.9697, 0.625, 0.9697, 0.5947, 1.0, 0.1553, 0.5303, 0.125, 0.5303, 0.1553, 0.5, 0.625, 0.2803, 0.625, 0.2803, 0.5947, 0.25, 0.3447, 0.7197, 0.375, 0.7197, 0.3447, 0.75, 0.625, 0.7803, 0.625, 0.7803, 0.5947, 0.75, 0.3447, 0.5303, 0.3447, 0.5, 0.375, 0.5303, 0.625, 0.5303, 0.625, 0.5303, 0.5947, 0.5, 0.1553, 0.5303, 0.1553, 0.7197, 0.125, 0.7197, 0.125, 0.5303, 0.4053, 0.0, 0.5947, 0.0, 0.5947, 0.0303, 0.4053, 0.0303, 0.625, 0.0303, 0.625, 0.2197, 0.5947, 0.2197, 0.5947, 0.0303, 0.5947, 0.2803, 0.4053, 0.2803, 0.4053, 0.2197, 0.5947, 0.2197, 0.3447, 0.5303, 0.1553, 0.5303, 0.1553, 0.5, 0.3447, 0.5, 0.625, 0.2803, 0.625, 0.4697, 0.5947, 0.4697, 0.5947, 0.2803, 0.5947, 0.5303, 0.4053, 0.5303, 0.4053, 0.4697, 0.5947, 0.4697, 0.3447, 0.7197, 0.3447, 0.5303, 0.4053, 0.5303, 0.4053, 0.7197, 0.6553, 0.5303, 0.6553, 0.7197, 0.5947, 0.7197, 0.5947, 0.5303, 0.5947, 0.7803, 0.4053, 0.7803, 0.4053, 0.7197, 0.5947, 0.7197, 0.1553, 0.7197, 0.3447, 0.7197, 0.3447, 0.75, 0.1553, 0.75, 0.625, 0.7803, 0.625, 0.9697, 0.5947, 0.9697, 0.5947, 0.7803, 0.1553, 0.5303, 0.3447, 0.5303, 0.3447, 0.7197, 0.1553, 0.7197])
me_cube_003.materials.append(mat_buttonmatirial)
me_cube_003.use_remesh_fix_poles = True
me_cube_003.use_remesh_preserve_attributes = False
me_cube_003.update()
me_cube_001 = bpy.data.meshes.new('Cube.001')
me_cube_001.from_pydata([(-0.7576, -0.7576, -1.0), (-0.7576, -1.0, -0.7576), (-1.0, -0.7576, -0.7576), (-0.7576, -1.0, 0.7576), (-0.7576, -0.7576, 1.0), (-1.0, -0.7576, 0.7576), (-0.7576, 0.7576, -1.0), (-1.0, 0.7576, -0.7576), (-0.7576, 1.0, -0.7576), (-0.7576, 0.7576, 1.0), (-0.7576, 1.0, 0.7576), (-1.0, 0.7576, 0.7576), (0.7576, -0.7576, -1.0), (1.0, -0.7576, -0.7576), (0.7576, -1.0, -0.7576), (0.7576, -0.7576, 1.0), (0.7576, -1.0, 0.7576), (1.0, -0.7576, 0.7576), (0.7576, 0.7576, -1.0), (0.7576, 1.0, -0.7576), (1.0, 0.7576, -0.7576), (0.7576, 0.7576, 1.0), (1.0, 0.7576, 0.7576), (0.7576, 1.0, 0.7576)], [], [(14, 16, 3, 1), (20, 22, 17, 13), (21, 9, 4, 15), (2, 5, 11, 7), (8, 10, 23, 19), (0, 1, 2), (3, 4, 5), (6, 7, 8), (9, 10, 11), (12, 13, 14), (15, 16, 17), (18, 19, 20), (21, 22, 23), (6, 0, 2, 7), (1, 3, 5, 2), (4, 9, 11, 5), (10, 8, 7, 11), (18, 6, 8, 19), (9, 21, 23, 10), (22, 20, 19, 23), (12, 18, 20, 13), (21, 15, 17, 22), (16, 14, 13, 17), (0, 12, 14, 1), (15, 4, 3, 16), (6, 18, 12, 0)])
_uv = me_cube_001.uv_layers.new(name='UVMap')
_uv.uv.foreach_set('vector', [0.4053, 0.7803, 0.5947, 0.7803, 0.5947, 0.9697, 0.4053, 0.9697, 0.4053, 0.5303, 0.5947, 0.5303, 0.5947, 0.7197, 0.4053, 0.7197, 0.6553, 0.5303, 0.8447, 0.5303, 0.8447, 0.7197, 0.6553, 0.7197, 0.4053, 0.0303, 0.5947, 0.0303, 0.5947, 0.2197, 0.4053, 0.2197, 0.4053, 0.2803, 0.5947, 0.2803, 0.5947, 0.4697, 0.4053, 0.4697, 0.1553, 0.7197, 0.1553, 0.75, 0.125, 0.7197, 0.5947, 0.9697, 0.625, 0.9697, 0.5947, 1.0, 0.1553, 0.5303, 0.125, 0.5303, 0.1553, 0.5, 0.625, 0.2803, 0.625, 0.2803, 0.5947, 0.25, 0.3447, 0.7197, 0.375, 0.7197, 0.3447, 0.75, 0.625, 0.7803, 0.625, 0.7803, 0.5947, 0.75, 0.3447, 0.5303, 0.3447, 0.5, 0.375, 0.5303, 0.625, 0.5303, 0.625, 0.5303, 0.5947, 0.5, 0.1553, 0.5303, 0.1553, 0.7197, 0.125, 0.7197, 0.125, 0.5303, 0.4053, 0.0, 0.5947, 0.0, 0.5947, 0.0303, 0.4053, 0.0303, 0.625, 0.0303, 0.625, 0.2197, 0.5947, 0.2197, 0.5947, 0.0303, 0.5947, 0.2803, 0.4053, 0.2803, 0.4053, 0.2197, 0.5947, 0.2197, 0.3447, 0.5303, 0.1553, 0.5303, 0.1553, 0.5, 0.3447, 0.5, 0.625, 0.2803, 0.625, 0.4697, 0.5947, 0.4697, 0.5947, 0.2803, 0.5947, 0.5303, 0.4053, 0.5303, 0.4053, 0.4697, 0.5947, 0.4697, 0.3447, 0.7197, 0.3447, 0.5303, 0.4053, 0.5303, 0.4053, 0.7197, 0.6553, 0.5303, 0.6553, 0.7197, 0.5947, 0.7197, 0.5947, 0.5303, 0.5947, 0.7803, 0.4053, 0.7803, 0.4053, 0.7197, 0.5947, 0.7197, 0.1553, 0.7197, 0.3447, 0.7197, 0.3447, 0.75, 0.1553, 0.75, 0.625, 0.7803, 0.625, 0.9697, 0.5947, 0.9697, 0.5947, 0.7803, 0.1553, 0.5303, 0.3447, 0.5303, 0.3447, 0.7197, 0.1553, 0.7197])
me_cube_001.materials.append(mat_buttonmatirial)
me_cube_001.use_remesh_fix_poles = True
me_cube_001.use_remesh_preserve_attributes = False
me_cube_001.update()

# ---- objects
ob_player = bpy.data.objects.new('player', me_cube)
ob_light = bpy.data.objects.new('Light', light_light)
ob_camera = bpy.data.objects.new('Camera', cam_camera)
ob_screen = bpy.data.objects.new('screen', me_plane)
ob_controler = bpy.data.objects.new('controler', me_cube_002)
ob_playlist = bpy.data.objects.new('playlist', me_cube_006)
ob_cd = bpy.data.objects.new('cd', me_cube_007)
ob_next = bpy.data.objects.new('next', me_cube_004)
ob_play = bpy.data.objects.new('play', me_cube_003)
ob_prev = bpy.data.objects.new('prev', me_cube_001)

# ---- transforms, parenting, visibility, modifiers, constraints
ob_player.location = (0.0, 0.0, 0.0)
ob_player.rotation_euler = (0.0, -0.0, 1.571)
ob_player.lock_rotations_4d = False
ob_player.empty_display_type = 'ARROWS'
ob_player.lineart.crease_threshold = 0.0
_m = ob_player.modifiers.new('Subdivision', 'SUBSURF')
_m.levels = 6
ob_light.location = (4.076, 1.005, 5.904)
ob_light.rotation_euler = (0.6503, 0.05522, 1.866)
ob_light.lock_rotations_4d = False
ob_light.empty_display_type = 'ARROWS'
ob_light.color = (0.0, 0.0, 0.0, 0.0)
ob_light.lineart.crease_threshold = 0.0
ob_camera.location = (7.359, -6.926, 4.958)
ob_camera.rotation_euler = (1.109, 0.0, 0.8149)
ob_camera.lock_rotations_4d = False
ob_camera.empty_display_type = 'ARROWS'
ob_camera.color = (0.0, 0.0, 0.0, 0.0)
ob_camera.display_type = 'WIRE'
ob_camera.lineart.crease_threshold = 0.0
ob_screen.location = (0.01217, 0.2407, 2.344)
ob_screen.rotation_euler = (1.571, -2.148e-16, 2.782e-16)
ob_screen.scale = (0.6818, 0.6818, 0.6818)
ob_controler.location = (0.6356, 0.2629, 0.4573)
ob_controler.scale = (0.04673, 0.1068, 0.1068)
ob_playlist.location = (4.5, 0.2421, 1.197)
ob_playlist.scale = (1.152, 0.4161, 1.0)
_m = ob_playlist.modifiers.new('Solidify', 'SOLIDIFY')
_m.solidify_mode = 'NON_MANIFOLD'
_m.thickness = 0.1
ob_cd.location = (4.5, 0.2551, 0.656)
ob_cd.scale = (0.7348, 0.2338, 0.08509)
ob_next.location = (-0.4905, 0.3185, 0.9049)
ob_next.rotation_euler = (0.0, -0.0, 1.571)
ob_next.scale = (0.02437, 0.1859, 0.1072)
ob_play.location = (0.02204, 0.3185, 0.9049)
ob_play.rotation_euler = (0.0, -0.0, 1.571)
ob_play.scale = (0.02437, 0.1859, 0.1072)
ob_prev.location = (0.5323, 0.3185, 0.9049)
ob_prev.rotation_euler = (0.0, -0.0, 1.571)
ob_prev.scale = (0.02437, 0.1859, 0.1072)

# ---- collection membership
col_collection.objects.link(ob_player)
col_collection.objects.link(ob_light)
col_collection.objects.link(ob_camera)
col_collection.objects.link(ob_screen)
col_collection.objects.link(ob_controler)
col_collection.objects.link(ob_playlist)
col_collection.objects.link(ob_cd)
col_buttons.objects.link(ob_next)
col_buttons.objects.link(ob_play)
col_buttons.objects.link(ob_prev)

# ---- scene / render settings (as saved in the file)
scene.camera = ob_camera
scene.frame_start = 1; scene.frame_end = 250; scene.frame_set(0)
scene.render.engine = 'BLENDER_EEVEE_NEXT'
scene.cycles.sampling_pattern = 'TABULATED_SOBOL'
scene.cycles.use_light_tree = False
scene.view_settings.view_transform = 'Filmic'
bpy.context.view_layer.update()
